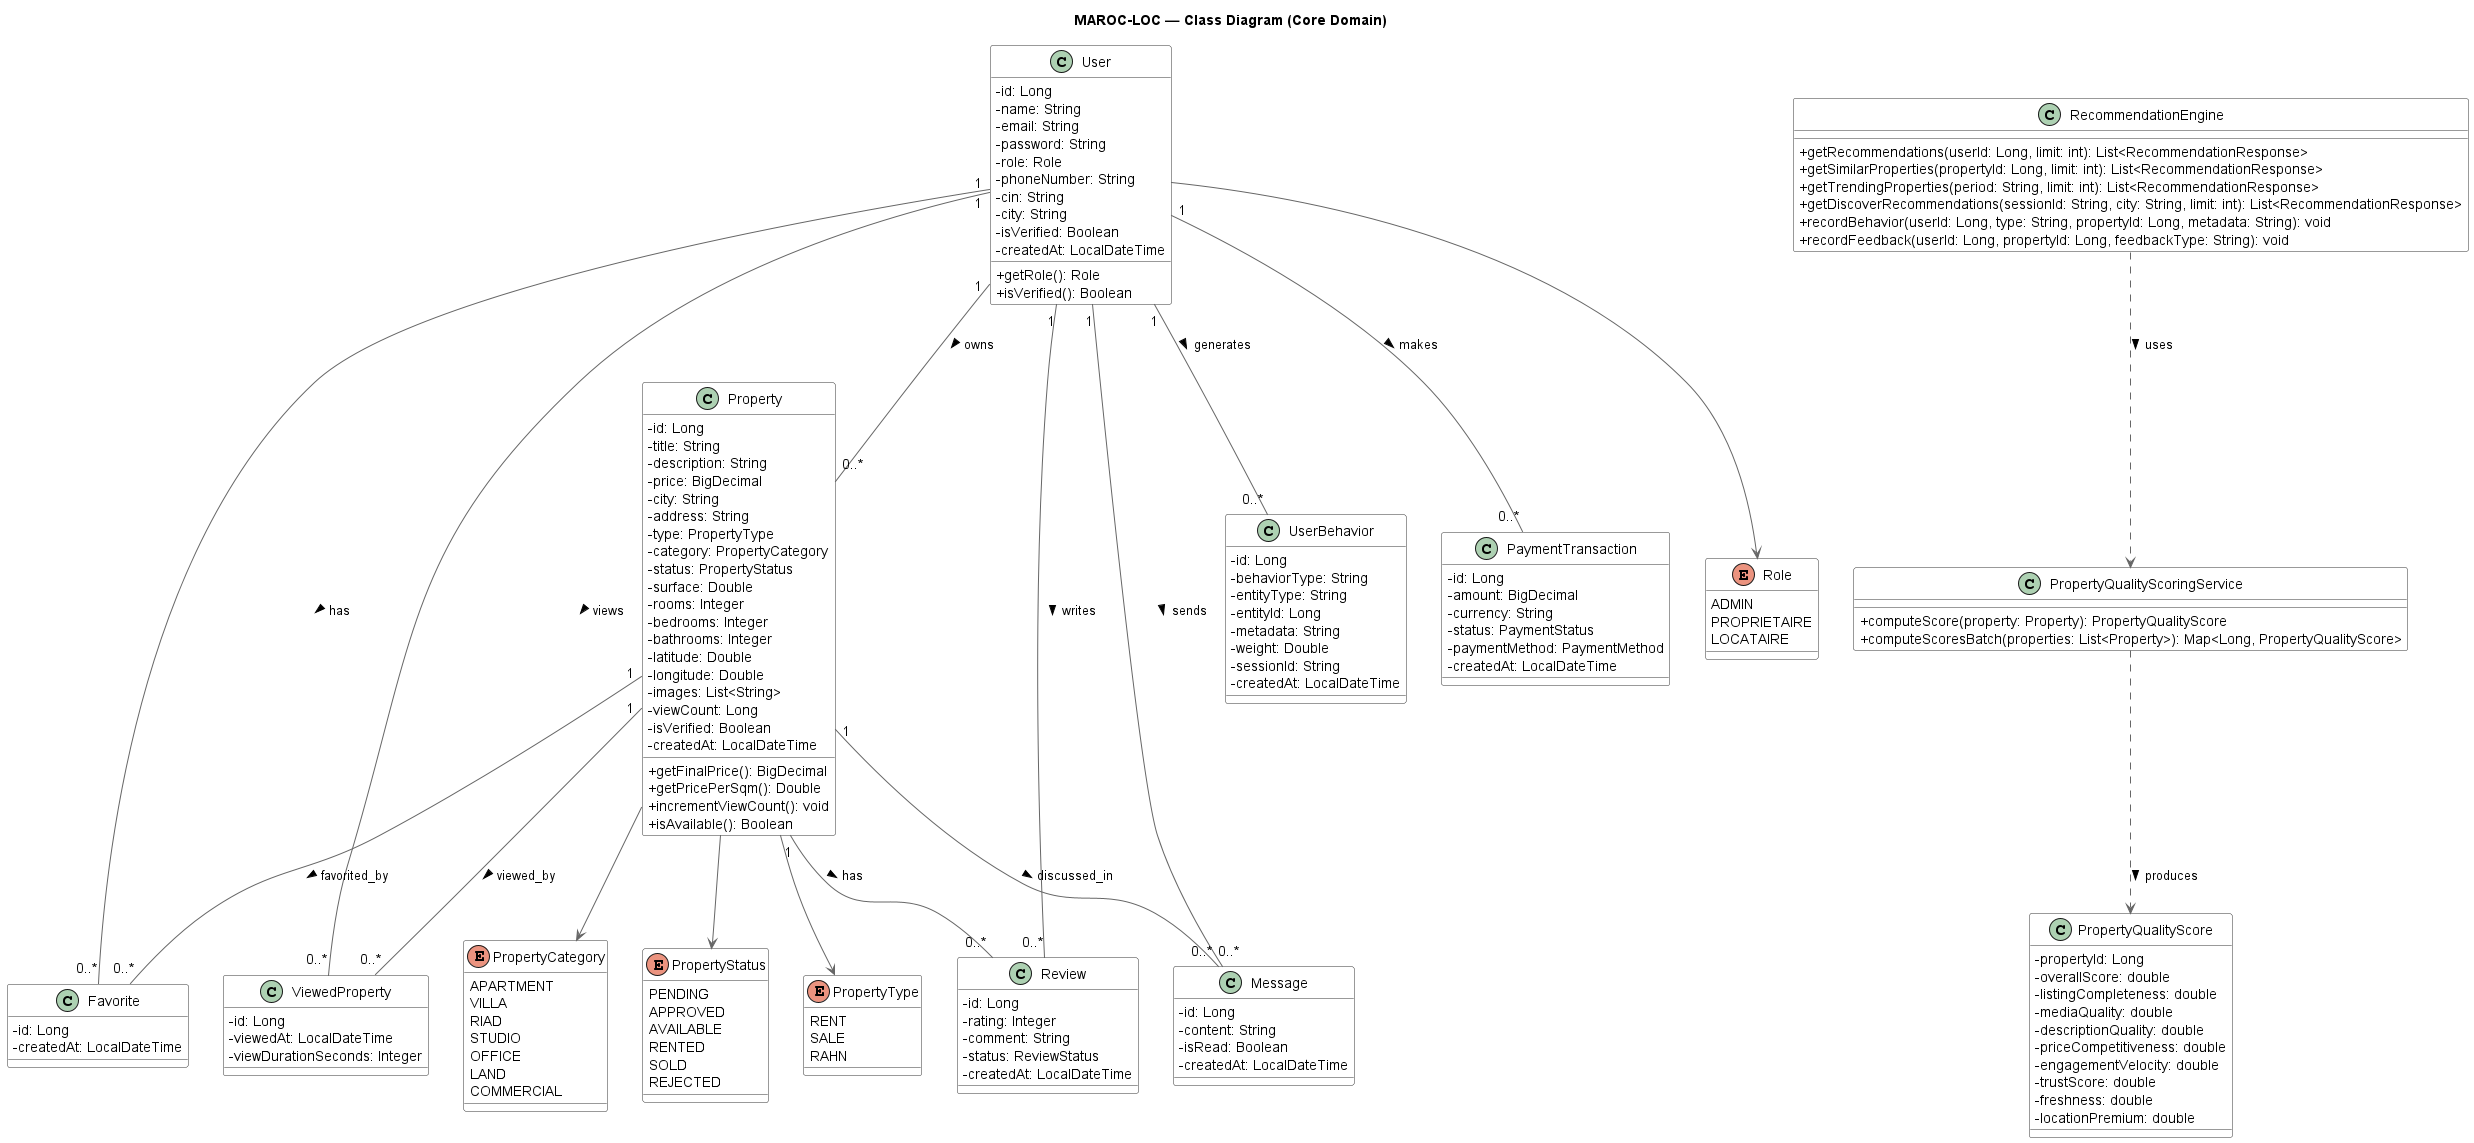

The diagram above was rendered by PlantUML. Its source (embedded in the PNG):
@startuml MAROC-LOC_ClassDiagram
skinparam classAttributeIconSize 0
skinparam class {
    BackgroundColor White
    ArrowColor #666666
    BorderColor #333333
}

title MAROC-LOC — Class Diagram (Core Domain)

class User {
    - id: Long
    - name: String
    - email: String
    - password: String
    - role: Role
    - phoneNumber: String
    - cin: String
    - city: String
    - isVerified: Boolean
    - createdAt: LocalDateTime
    + getRole(): Role
    + isVerified(): Boolean
}

class Property {
    - id: Long
    - title: String
    - description: String
    - price: BigDecimal
    - city: String
    - address: String
    - type: PropertyType
    - category: PropertyCategory
    - status: PropertyStatus
    - surface: Double
    - rooms: Integer
    - bedrooms: Integer
    - bathrooms: Integer
    - latitude: Double
    - longitude: Double
    - images: List<String>
    - viewCount: Long
    - isVerified: Boolean
    - createdAt: LocalDateTime
    + getFinalPrice(): BigDecimal
    + getPricePerSqm(): Double
    + incrementViewCount(): void
    + isAvailable(): Boolean
}

class Favorite {
    - id: Long
    - createdAt: LocalDateTime
}

class UserBehavior {
    - id: Long
    - behaviorType: String
    - entityType: String
    - entityId: Long
    - metadata: String
    - weight: Double
    - sessionId: String
    - createdAt: LocalDateTime
}

class ViewedProperty {
    - id: Long
    - viewedAt: LocalDateTime
    - viewDurationSeconds: Integer
}

class Review {
    - id: Long
    - rating: Integer
    - comment: String
    - status: ReviewStatus
    - createdAt: LocalDateTime
}

class Message {
    - id: Long
    - content: String
    - isRead: Boolean
    - createdAt: LocalDateTime
}

class PaymentTransaction {
    - id: Long
    - amount: BigDecimal
    - currency: String
    - status: PaymentStatus
    - paymentMethod: PaymentMethod
    - createdAt: LocalDateTime
}

class RecommendationEngine {
    + getRecommendations(userId: Long, limit: int): List<RecommendationResponse>
    + getSimilarProperties(propertyId: Long, limit: int): List<RecommendationResponse>
    + getTrendingProperties(period: String, limit: int): List<RecommendationResponse>
    + getDiscoverRecommendations(sessionId: String, city: String, limit: int): List<RecommendationResponse>
    + recordBehavior(userId: Long, type: String, propertyId: Long, metadata: String): void
    + recordFeedback(userId: Long, propertyId: Long, feedbackType: String): void
}

class PropertyQualityScoringService {
    + computeScore(property: Property): PropertyQualityScore
    + computeScoresBatch(properties: List<Property>): Map<Long, PropertyQualityScore>
}

class PropertyQualityScore {
    - propertyId: Long
    - overallScore: double
    - listingCompleteness: double
    - mediaQuality: double
    - descriptionQuality: double
    - priceCompetitiveness: double
    - engagementVelocity: double
    - trustScore: double
    - freshness: double
    - locationPremium: double
}

enum Role {
    ADMIN
    PROPRIETAIRE
    LOCATAIRE
}

enum PropertyType {
    RENT
    SALE
    RAHN
}

enum PropertyCategory {
    APARTMENT
    VILLA
    RIAD
    STUDIO
    OFFICE
    LAND
    COMMERCIAL
}

enum PropertyStatus {
    PENDING
    APPROVED
    AVAILABLE
    RENTED
    SOLD
    REJECTED
}

User "1" -- "0..*" Property : owns >
User "1" -- "0..*" Favorite : has >
User "1" -- "0..*" UserBehavior : generates >
User "1" -- "0..*" ViewedProperty : views >
User "1" -- "0..*" Review : writes >
User "1" -- "0..*" Message : sends >
User "1" -- "0..*" PaymentTransaction : makes >
Property "1" -- "0..*" Favorite : favorited_by >
Property "1" -- "0..*" ViewedProperty : viewed_by >
Property "1" -- "0..*" Review : has >
Property "1" -- "0..*" Message : discussed_in >
User --> Role
Property --> PropertyType
Property --> PropertyCategory
Property --> PropertyStatus
RecommendationEngine ..> PropertyQualityScoringService : uses >
PropertyQualityScoringService ..> PropertyQualityScore : produces >

@enduml